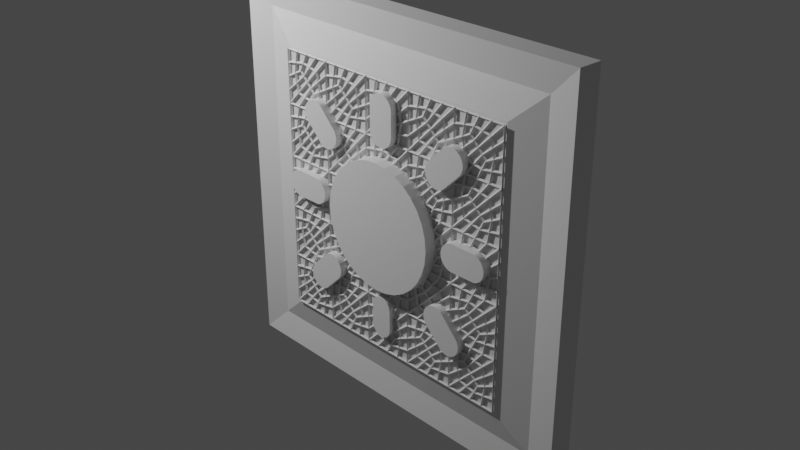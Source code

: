 # Source: solar_panel.blend  (saved by Blender 3.1.7; exported with 4.5.12 LTS)
import bpy
from mathutils import Matrix  # noqa: F401  (used for matrix-valued properties, if any)

bpy.ops.wm.read_factory_settings(use_empty=True)
scene = bpy.context.scene
scene.name = 'Scene'

# ---- collections
col_collection = bpy.data.collections.new('Collection'); scene.collection.children.link(col_collection)

# ---- materials (node trees are filled in below, after node groups)
mat_material = bpy.data.materials.new('Material')
mat_material.alpha_threshold = 0.0
mat_material.use_transparent_shadow = False
mat_material.line_color = (0.0, 0.0, 0.0, 1.0)
mat_material_001 = bpy.data.materials.new('Material.001')
mat_material_001.use_transparent_shadow = False

# ---- material node trees
mat_material.use_nodes = True; mat_material.node_tree.nodes.clear()
_N = mat_material.node_tree.nodes; _L = mat_material.node_tree.links
n0 = _N.new('ShaderNodeOutputMaterial'); n0.name = 'Material Output'; n0.location = (300, 300)
n1 = _N.new('ShaderNodeBsdfPrincipled'); n1.name = 'Principled BSDF'; n1.location = (10, 300)
n1.distribution = 'GGX'
n1.subsurface_method = 'RANDOM_WALK_SKIN'
n1.inputs[2].default_value = 0.4
n1.inputs[3].default_value = 1.45
n1.inputs[27].default_value = (0.0, 0.0, 0.0, 1.0)
n1.inputs[28].default_value = 1.0
_L.new(n1.outputs[0], n0.inputs[0])
n0.is_active_output = True
mat_material_001.use_nodes = True; mat_material_001.node_tree.nodes.clear()
_N = mat_material_001.node_tree.nodes; _L = mat_material_001.node_tree.links
n0 = _N.new('ShaderNodeBsdfPrincipled'); n0.name = 'Principled BSDF'; n0.location = (10, 300)
n0.distribution = 'GGX'
n0.subsurface_method = 'RANDOM_WALK_SKIN'
n0.inputs[3].default_value = 1.45
n0.inputs[27].default_value = (0.0, 0.0, 0.0, 1.0)
n0.inputs[28].default_value = 1.0
n1 = _N.new('ShaderNodeOutputMaterial'); n1.name = 'Material Output'; n1.location = (300, 300)
_L.new(n0.outputs[0], n1.inputs[0])
n1.is_active_output = True

# ---- world
world_world = bpy.data.worlds.new('World'); scene.world = world_world
world_world.use_nodes = True; world_world.node_tree.nodes.clear()
_N = world_world.node_tree.nodes; _L = world_world.node_tree.links
n0 = _N.new('ShaderNodeOutputWorld'); n0.name = 'World Output'; n0.location = (300, 300)
n1 = _N.new('ShaderNodeBackground'); n1.name = 'Background'; n1.location = (10, 300)
n1.inputs[0].default_value = (0.05088, 0.05088, 0.05088, 1.0)
_L.new(n1.outputs[0], n0.inputs[0])
n0.is_active_output = True
world_world.color = (0.05088, 0.05088, 0.05088)
world_world.use_sun_shadow = False
world_world.sun_shadow_jitter_overblur = 0.0

# ---- cameras
cam_camera = bpy.data.cameras.new('Camera')
cam_camera.clip_end = 100.0
cam_camera.ortho_scale = 7.314

# ---- lights
light_light = bpy.data.lights.new('Light', 'POINT')
light_light.transmission_factor = 0.0
light_light.energy = 1000.0
light_light.shadow_soft_size = 0.1
light_light.shadow_maximum_resolution = 0.006
light_light.use_absolute_resolution = True

# ---- meshes
me_cube = bpy.data.meshes.new('Cube')
me_cube.from_pydata([(0.5328, 1.519, 1.519), (0.5328, 1.519, -1.519), (0.5328, -1.519, 1.519), (0.5328, -1.519, -1.519), (-0.5558, 1.519, 1.519), (-0.5558, 1.519, -1.519), (-0.5558, -1.519, 1.519), (-0.5558, -1.519, -1.519), (-0.6941, 0.7387, -1.849), (-0.6941, -0.7387, -1.849), (0.6711, 0.7387, -1.849), (0.6711, 0.7387, 1.849), (-0.6941, -0.7387, 1.849), (0.6711, -0.7387, 1.849), (0.6711, -0.7387, -1.849), (-0.6941, 0.7387, 1.849), (-0.8109, 1.233, -2.165), (-0.8109, -1.233, -2.165), (0.7879, 1.233, -2.165), (0.7879, 1.233, 2.165), (-0.8109, -1.233, 2.165), (0.7879, -1.233, 2.165), (0.7879, -1.233, -2.165), (-0.8109, 1.233, 2.165)], [], [(0, 4, 15, 11), (3, 2, 6, 7), (5, 1, 10, 8), (7, 6, 12, 9), (4, 5, 8, 15), (5, 4, 0, 1), (15, 8, 16, 23), (10, 11, 19, 18), (13, 14, 22, 21), (12, 13, 21, 20), (3, 7, 9, 14), (6, 2, 13, 12), (2, 3, 14, 13), (1, 0, 11, 10), (19, 23, 20, 21), (17, 20, 23, 16), (16, 18, 22, 17), (18, 19, 21, 22), (9, 12, 20, 17), (8, 10, 18, 16), (11, 15, 23, 19), (14, 9, 17, 22)])
_uv = me_cube.uv_layers.new(name='UVMap')
_uv.uv.foreach_set('vector', [0.625, 0.5, 0.625, 0.25, 0.625, 0.25, 0.625, 0.5, 0.375, 0.75, 0.625, 0.75, 0.625, 1.0, 0.375, 1.0, 0.375, 0.25, 0.375, 0.5, 0.375, 0.5, 0.375, 0.25, 0.375, 1.0, 0.625, 1.0, 0.625, 1.0, 0.375, 1.0, 0.625, 0.25, 0.375, 0.25, 0.375, 0.25, 0.625, 0.25, 0.375, 0.25, 0.625, 0.25, 0.625, 0.5, 0.375, 0.5, 0.625, 0.25, 0.375, 0.25, 0.375, 0.25, 0.625, 0.25, 0.375, 0.5, 0.625, 0.5, 0.625, 0.5, 0.375, 0.5, 0.625, 0.75, 0.375, 0.75, 0.375, 0.75, 0.625, 0.75, 0.625, 1.0, 0.625, 0.75, 0.625, 0.75, 0.625, 1.0, 0.375, 0.75, 0.375, 1.0, 0.375, 1.0, 0.375, 0.75, 0.625, 1.0, 0.625, 0.75, 0.625, 0.75, 0.625, 1.0, 0.625, 0.75, 0.375, 0.75, 0.375, 0.75, 0.625, 0.75, 0.375, 0.5, 0.625, 0.5, 0.625, 0.5, 0.375, 0.5, 0.625, 0.5, 0.875, 0.5, 0.875, 0.75, 0.625, 0.75, 0.375, 0.0, 0.625, 0.0, 0.625, 0.25, 0.375, 0.25, 0.125, 0.5, 0.375, 0.5, 0.375, 0.75, 0.125, 0.75, 0.375, 0.5, 0.625, 0.5, 0.625, 0.75, 0.375, 0.75, 0.375, 1.0, 0.625, 1.0, 0.625, 1.0, 0.375, 1.0, 0.375, 0.25, 0.375, 0.5, 0.375, 0.5, 0.375, 0.25, 0.625, 0.5, 0.625, 0.25, 0.625, 0.25, 0.625, 0.5, 0.375, 0.75, 0.375, 1.0, 0.375, 1.0, 0.375, 0.75])
me_cube.materials.append(mat_material)
me_cube.materials.append(mat_material_001)
me_cube.use_remesh_preserve_volume = False
me_cube.use_remesh_preserve_attributes = False
me_cube.use_mirror_vertex_groups = False
me_cube.update()
me_circle = bpy.data.meshes.new('Circle')
me_circle.from_pydata([(0.0, 1.0, 0.0), (-0.1951, 0.9808, 0.0), (-0.3827, 0.9239, 0.0), (-0.5556, 0.8315, 0.0), (-0.7071, 0.7071, 0.0), (-0.8315, 0.5556, 0.0), (-0.9239, 0.3827, 0.0), (-0.9808, 0.1951, 0.0), (-1.0, -4.371e-08, 0.0), (-0.9808, -0.1951, 0.0), (-0.9239, -0.3827, 0.0), (-0.8315, -0.5556, 0.0), (-0.7071, -0.7071, 0.0), (-0.5556, -0.8315, 0.0), (-0.3827, -0.9239, 0.0), (-0.1951, -0.9808, 0.0), (8.742e-08, -1.0, 0.0), (0.1951, -0.9808, 0.0), (0.3827, -0.9239, 0.0), (0.5556, -0.8315, 0.0), (0.7071, -0.7071, 0.0), (0.8315, -0.5556, 0.0), (0.9239, -0.3827, 0.0), (0.9808, -0.1951, 0.0), (1.0, 1.192e-08, 0.0), (0.9808, 0.1951, 0.0), (0.9239, 0.3827, 0.0), (0.8315, 0.5556, 0.0), (0.7071, 0.7071, 0.0), (0.5556, 0.8315, 0.0), (0.3827, 0.9239, 0.0), (0.1951, 0.9808, 0.0), (-0.1951, 0.9808, 0.2477), (0.0, 1.0, 0.2477), (-0.3827, 0.9239, 0.2477), (-0.5556, 0.8315, 0.2477), (-0.7071, 0.7071, 0.2477), (-0.8315, 0.5556, 0.2477), (-0.9239, 0.3827, 0.2477), (-0.9808, 0.1951, 0.2477), (-1.0, -3.288e-08, 0.2477), (-0.9808, -0.1951, 0.2477), (-0.9239, -0.3827, 0.2477), (-0.8315, -0.5556, 0.2477), (-0.7071, -0.7071, 0.2477), (-0.5556, -0.8315, 0.2477), (-0.3827, -0.9239, 0.2477), (-0.1951, -0.9808, 0.2477), (8.742e-08, -1.0, 0.2477), (0.1951, -0.9808, 0.2477), (0.3827, -0.9239, 0.2477), (0.5556, -0.8315, 0.2477), (0.7071, -0.7071, 0.2477), (0.8315, -0.5556, 0.2477), (0.9239, -0.3827, 0.2477), (0.9808, -0.1951, 0.2477), (1.0, 2.275e-08, 0.2477), (0.9808, 0.1951, 0.2477), (0.9239, 0.3827, 0.2477), (0.8315, 0.5556, 0.2477), (0.7071, 0.7071, 0.2477), (0.5556, 0.8315, 0.2477), (0.3827, 0.9239, 0.2477), (0.1951, 0.9808, 0.2477), (-0.01093, 1.984, 0.01134), (0.03021, 1.988, 0.01134), (-0.05049, 1.972, 0.01134), (-0.08695, 1.952, 0.01134), (-0.1189, 1.926, 0.01134), (-0.1451, 1.894, 0.01134), (-0.1646, 1.858, 0.01134), (-0.1766, 1.818, 0.01134), (-0.1807, 1.417, 0.01134), (-0.1766, 1.376, 0.01134), (-0.1646, 1.336, 0.01134), (-0.1451, 1.3, 0.01134), (-0.1189, 1.268, 0.01134), (-0.08695, 1.242, 0.01134), (-0.05049, 1.222, 0.01134), (-0.01093, 1.21, 0.01134), (0.03021, 1.206, 0.01134), (0.07136, 1.21, 0.01134), (0.1109, 1.222, 0.01134), (0.1474, 1.242, 0.01134), (0.1793, 1.268, 0.01134), (0.2056, 1.3, 0.01134), (0.225, 1.336, 0.01134), (0.237, 1.376, 0.01134), (0.2411, 1.417, 0.01134), (0.237, 1.818, 0.01134), (0.225, 1.858, 0.01134), (0.2056, 1.894, 0.01134), (0.1793, 1.926, 0.01134), (0.1474, 1.952, 0.01134), (0.1109, 1.972, 0.01134), (0.07136, 1.984, 0.01134), (-0.01093, 1.984, 0.2092), (0.03021, 1.988, 0.2092), (-0.05049, 1.972, 0.2092), (-0.08695, 1.952, 0.2092), (-0.1189, 1.926, 0.2092), (-0.1451, 1.894, 0.2092), (-0.1646, 1.858, 0.2092), (-0.1766, 1.818, 0.2092), (-0.1807, 1.417, 0.2092), (-0.1766, 1.376, 0.2092), (-0.1646, 1.336, 0.2092), (-0.1451, 1.3, 0.2092), (-0.1189, 1.268, 0.2092), (-0.08695, 1.242, 0.2092), (-0.05049, 1.222, 0.2092), (-0.01093, 1.21, 0.2092), (0.03021, 1.206, 0.2092), (0.07136, 1.21, 0.2092), (0.1109, 1.222, 0.2092), (0.1474, 1.242, 0.2092), (0.1793, 1.268, 0.2092), (0.2056, 1.3, 0.2092), (0.225, 1.336, 0.2092), (0.237, 1.376, 0.2092), (0.2411, 1.417, 0.2092), (0.237, 1.818, 0.2092), (0.225, 1.858, 0.2092), (0.2056, 1.894, 0.2092), (0.1793, 1.926, 0.2092), (0.1474, 1.952, 0.2092), (0.1109, 1.972, 0.2092), (0.07136, 1.984, 0.2092), (-0.05053, -1.168, 0.0251), (-0.01511, -1.165, 0.0251), (-0.08458, -1.179, 0.0251), (-0.116, -1.196, 0.0251), (-0.1435, -1.218, 0.0251), (-0.1661, -1.246, 0.0251), (-0.1828, -1.277, 0.0251), (-0.1932, -1.311, 0.0251), (-0.1967, -1.656, 0.0251), (-0.1932, -1.692, 0.0251), (-0.1828, -1.726, 0.0251), (-0.1661, -1.757, 0.0251), (-0.1435, -1.785, 0.0251), (-0.116, -1.807, 0.0251), (-0.08458, -1.824, 0.0251), (-0.05053, -1.835, 0.0251), (-0.01511, -1.838, 0.0251), (0.02031, -1.835, 0.0251), (0.05437, -1.824, 0.0251), (0.08576, -1.807, 0.0251), (0.1133, -1.785, 0.0251), (0.1358, -1.757, 0.0251), (0.1526, -1.726, 0.0251), (0.163, -1.692, 0.0251), (0.1664, -1.656, 0.0251), (0.163, -1.311, 0.0251), (0.1526, -1.277, 0.0251), (0.1358, -1.246, 0.0251), (0.1133, -1.218, 0.0251), (0.08576, -1.196, 0.0251), (0.05437, -1.179, 0.0251), (0.02031, -1.168, 0.0251), (-0.05053, -1.168, 0.1954), (-0.01511, -1.165, 0.1954), (-0.08458, -1.179, 0.1954), (-0.116, -1.196, 0.1954), (-0.1435, -1.218, 0.1954), (-0.1661, -1.246, 0.1954), (-0.1828, -1.277, 0.1954), (-0.1932, -1.311, 0.1954), (-0.1967, -1.656, 0.1954), (-0.1932, -1.692, 0.1954), (-0.1828, -1.726, 0.1954), (-0.1661, -1.757, 0.1954), (-0.1435, -1.785, 0.1954), (-0.116, -1.807, 0.1954), (-0.08458, -1.824, 0.1954), (-0.05053, -1.835, 0.1954), (-0.01511, -1.838, 0.1954), (0.02031, -1.835, 0.1954), (0.05437, -1.824, 0.1954), (0.08576, -1.807, 0.1954), (0.1133, -1.785, 0.1954), (0.1358, -1.757, 0.1954), (0.1526, -1.726, 0.1954), (0.163, -1.692, 0.1954), (0.1664, -1.656, 0.1954), (0.163, -1.311, 0.1954), (0.1526, -1.277, 0.1954), (0.1358, -1.246, 0.1954), (0.1133, -1.218, 0.1954), (0.08576, -1.196, 0.1954), (0.05437, -1.179, 0.1954), (0.02031, -1.168, 0.1954), (1.984, 0.08599, 0.01134), (1.988, 0.04485, 0.01134), (1.972, 0.1256, 0.01134), (1.953, 0.162, 0.01134), (1.927, 0.194, 0.01134), (1.895, 0.2202, 0.01134), (1.858, 0.2397, 0.01134), (1.819, 0.2517, 0.01134), (1.417, 0.2557, 0.01134), (1.376, 0.2517, 0.01134), (1.337, 0.2397, 0.01134), (1.3, 0.2202, 0.01134), (1.268, 0.194, 0.01134), (1.242, 0.162, 0.01134), (1.223, 0.1256, 0.01134), (1.211, 0.08599, 0.01134), (1.207, 0.04485, 0.01134), (1.211, 0.003707, 0.01134), (1.223, -0.03585, 0.01134), (1.242, -0.07231, 0.01134), (1.268, -0.1043, 0.01134), (1.3, -0.1305, 0.01134), (1.337, -0.15, 0.01134), (1.376, -0.162, 0.01134), (1.417, -0.166, 0.01134), (1.819, -0.162, 0.01134), (1.858, -0.15, 0.01134), (1.895, -0.1305, 0.01134), (1.927, -0.1043, 0.01134), (1.953, -0.07231, 0.01134), (1.972, -0.03585, 0.01134), (1.984, 0.003707, 0.01134), (1.984, 0.08599, 0.2092), (1.988, 0.04485, 0.2092), (1.972, 0.1256, 0.2092), (1.953, 0.162, 0.2092), (1.927, 0.194, 0.2092), (1.895, 0.2202, 0.2092), (1.858, 0.2397, 0.2092), (1.819, 0.2517, 0.2092), (1.417, 0.2557, 0.2092), (1.376, 0.2517, 0.2092), (1.337, 0.2397, 0.2092), (1.3, 0.2202, 0.2092), (1.268, 0.194, 0.2092), (1.242, 0.162, 0.2092), (1.223, 0.1256, 0.2092), (1.211, 0.08599, 0.2092), (1.207, 0.04485, 0.2092), (1.211, 0.003707, 0.2092), (1.223, -0.03585, 0.2092), (1.242, -0.07231, 0.2092), (1.268, -0.1043, 0.2092), (1.3, -0.1305, 0.2092), (1.337, -0.15, 0.2092), (1.376, -0.162, 0.2092), (1.417, -0.166, 0.2092), (1.819, -0.162, 0.2092), (1.858, -0.15, 0.2092), (1.895, -0.1305, 0.2092), (1.927, -0.1043, 0.2092), (1.953, -0.07231, 0.2092), (1.972, -0.03585, 0.2092), (1.984, 0.003707, 0.2092), (-1.203, 0.1313, 0.01134), (-1.199, 0.09017, 0.01134), (-1.215, 0.1709, 0.01134), (-1.235, 0.2073, 0.01134), (-1.261, 0.2393, 0.01134), (-1.293, 0.2655, 0.01134), (-1.329, 0.285, 0.01134), (-1.369, 0.297, 0.01134), (-1.77, 0.3011, 0.01134), (-1.811, 0.297, 0.01134), (-1.851, 0.285, 0.01134), (-1.887, 0.2655, 0.01134), (-1.919, 0.2393, 0.01134), (-1.945, 0.2073, 0.01134), (-1.965, 0.1709, 0.01134), (-1.977, 0.1313, 0.01134), (-1.981, 0.09017, 0.01134), (-1.977, 0.04903, 0.01134), (-1.965, 0.009468, 0.01134), (-1.945, -0.02699, 0.01134), (-1.919, -0.05895, 0.01134), (-1.887, -0.08517, 0.01134), (-1.851, -0.1047, 0.01134), (-1.811, -0.1167, 0.01134), (-1.77, -0.1207, 0.01134), (-1.369, -0.1167, 0.01134), (-1.329, -0.1047, 0.01134), (-1.293, -0.08517, 0.01134), (-1.261, -0.05895, 0.01134), (-1.235, -0.02699, 0.01134), (-1.215, 0.009468, 0.01134), (-1.203, 0.04903, 0.01134), (-1.203, 0.1313, 0.2092), (-1.199, 0.09017, 0.2092), (-1.215, 0.1709, 0.2092), (-1.235, 0.2073, 0.2092), (-1.261, 0.2393, 0.2092), (-1.293, 0.2655, 0.2092), (-1.329, 0.285, 0.2092), (-1.369, 0.297, 0.2092), (-1.77, 0.3011, 0.2092), (-1.811, 0.297, 0.2092), (-1.851, 0.285, 0.2092), (-1.887, 0.2655, 0.2092), (-1.919, 0.2393, 0.2092), (-1.945, 0.2073, 0.2092), (-1.965, 0.1709, 0.2092), (-1.977, 0.1313, 0.2092), (-1.981, 0.09017, 0.2092), (-1.977, 0.04903, 0.2092), (-1.965, 0.009468, 0.2092), (-1.945, -0.02699, 0.2092), (-1.919, -0.05895, 0.2092), (-1.887, -0.08517, 0.2092), (-1.851, -0.1047, 0.2092), (-1.811, -0.1167, 0.2092), (-1.77, -0.1207, 0.2092), (-1.369, -0.1167, 0.2092), (-1.329, -0.1047, 0.2092), (-1.293, -0.08517, 0.2092), (-1.261, -0.05895, 0.2092), (-1.235, -0.02699, 0.2092), (-1.215, 0.009468, 0.2092), (-1.203, 0.04903, 0.2092), (-0.9433, 0.9406, 0.01134), (-0.9695, 0.9086, 0.01134), (-0.9238, 0.977, 0.01134), (-0.9118, 1.017, 0.01134), (-0.9078, 1.058, 0.01134), (-0.9118, 1.099, 0.01134), (-0.9238, 1.138, 0.01134), (-0.9433, 1.175, 0.01134), (-1.224, 1.461, 0.01134), (-1.256, 1.488, 0.01134), (-1.293, 1.507, 0.01134), (-1.332, 1.519, 0.01134), (-1.373, 1.523, 0.01134), (-1.414, 1.519, 0.01134), (-1.454, 1.507, 0.01134), (-1.49, 1.488, 0.01134), (-1.522, 1.461, 0.01134), (-1.549, 1.429, 0.01134), (-1.568, 1.393, 0.01134), (-1.58, 1.353, 0.01134), (-1.584, 1.312, 0.01134), (-1.58, 1.271, 0.01134), (-1.568, 1.232, 0.01134), (-1.549, 1.195, 0.01134), (-1.522, 1.163, 0.01134), (-1.236, 0.8824, 0.01134), (-1.199, 0.8629, 0.01134), (-1.16, 0.8509, 0.01134), (-1.119, 0.8469, 0.01134), (-1.078, 0.8509, 0.01134), (-1.038, 0.8629, 0.01134), (-1.001, 0.8824, 0.01134), (-0.9433, 0.9406, 0.2092), (-0.9695, 0.9086, 0.2092), (-0.9238, 0.977, 0.2092), (-0.9118, 1.017, 0.2092), (-0.9078, 1.058, 0.2092), (-0.9118, 1.099, 0.2092), (-0.9238, 1.138, 0.2092), (-0.9433, 1.175, 0.2092), (-1.224, 1.461, 0.2092), (-1.256, 1.488, 0.2092), (-1.293, 1.507, 0.2092), (-1.332, 1.519, 0.2092), (-1.373, 1.523, 0.2092), (-1.414, 1.519, 0.2092), (-1.454, 1.507, 0.2092), (-1.49, 1.488, 0.2092), (-1.522, 1.461, 0.2092), (-1.549, 1.429, 0.2092), (-1.568, 1.393, 0.2092), (-1.58, 1.353, 0.2092), (-1.584, 1.312, 0.2092), (-1.58, 1.271, 0.2092), (-1.568, 1.232, 0.2092), (-1.549, 1.195, 0.2092), (-1.522, 1.163, 0.2092), (-1.236, 0.8824, 0.2092), (-1.199, 0.8629, 0.2092), (-1.16, 0.8509, 0.2092), (-1.119, 0.8469, 0.2092), (-1.078, 0.8509, 0.2092), (-1.038, 0.8629, 0.2092), (-1.001, 0.8824, 0.2092), (1.534, -1.416, 0.01134), (1.508, -1.448, 0.01134), (1.554, -1.38, 0.01134), (1.566, -1.34, 0.01134), (1.57, -1.299, 0.01134), (1.566, -1.258, 0.01134), (1.554, -1.218, 0.01134), (1.534, -1.182, 0.01134), (1.253, -0.8953, 0.01134), (1.222, -0.869, 0.01134), (1.185, -0.8496, 0.01134), (1.145, -0.8376, 0.01134), (1.104, -0.8335, 0.01134), (1.063, -0.8376, 0.01134), (1.024, -0.8496, 0.01134), (0.9872, -0.869, 0.01134), (0.9552, -0.8953, 0.01134), (0.929, -0.9272, 0.01134), (0.9095, -0.9637, 0.01134), (0.8975, -1.003, 0.01134), (0.8935, -1.044, 0.01134), (0.8975, -1.086, 0.01134), (0.9095, -1.125, 0.01134), (0.929, -1.162, 0.01134), (0.9552, -1.194, 0.01134), (1.242, -1.474, 0.01134), (1.278, -1.494, 0.01134), (1.318, -1.506, 0.01134), (1.359, -1.51, 0.01134), (1.4, -1.506, 0.01134), (1.44, -1.494, 0.01134), (1.476, -1.474, 0.01134), (1.534, -1.416, 0.2092), (1.508, -1.448, 0.2092), (1.554, -1.38, 0.2092), (1.566, -1.34, 0.2092), (1.57, -1.299, 0.2092), (1.566, -1.258, 0.2092), (1.554, -1.218, 0.2092), (1.534, -1.182, 0.2092), (1.253, -0.8953, 0.2092), (1.222, -0.869, 0.2092), (1.185, -0.8496, 0.2092), (1.145, -0.8376, 0.2092), (1.104, -0.8335, 0.2092), (1.063, -0.8376, 0.2092), (1.024, -0.8496, 0.2092), (0.9872, -0.869, 0.2092), (0.9552, -0.8953, 0.2092), (0.929, -0.9272, 0.2092), (0.9095, -0.9637, 0.2092), (0.8975, -1.003, 0.2092), (0.8935, -1.044, 0.2092), (0.8975, -1.086, 0.2092), (0.9095, -1.125, 0.2092), (0.929, -1.162, 0.2092), (0.9552, -1.194, 0.2092), (1.242, -1.474, 0.2092), (1.278, -1.494, 0.2092), (1.318, -1.506, 0.2092), (1.359, -1.51, 0.2092), (1.4, -1.506, 0.2092), (1.44, -1.494, 0.2092), (1.476, -1.474, 0.2092), (-1.461, -1.5, 0.01134), (-1.493, -1.474, 0.01134), (-1.424, -1.519, 0.01134), (-1.385, -1.531, 0.01134), (-1.344, -1.536, 0.01134), (-1.303, -1.531, 0.01134), (-1.263, -1.519, 0.01134), (-1.227, -1.5, 0.01134), (-0.9401, -1.219, 0.01134), (-0.9139, -1.187, 0.01134), (-0.8944, -1.151, 0.01134), (-0.8824, -1.111, 0.01134), (-0.8784, -1.07, 0.01134), (-0.8824, -1.029, 0.01134), (-0.8944, -0.9894, 0.01134), (-0.9139, -0.9529, 0.01134), (-0.9401, -0.921, 0.01134), (-0.9721, -0.8947, 0.01134), (-1.009, -0.8752, 0.01134), (-1.048, -0.8632, 0.01134), (-1.089, -0.8592, 0.01134), (-1.13, -0.8632, 0.01134), (-1.17, -0.8752, 0.01134), (-1.206, -0.8947, 0.01134), (-1.238, -0.921, 0.01134), (-1.519, -1.207, 0.01134), (-1.539, -1.244, 0.01134), (-1.551, -1.283, 0.01134), (-1.555, -1.325, 0.01134), (-1.551, -1.366, 0.01134), (-1.539, -1.405, 0.01134), (-1.519, -1.442, 0.01134), (-1.461, -1.5, 0.2092), (-1.493, -1.474, 0.2092), (-1.424, -1.519, 0.2092), (-1.385, -1.531, 0.2092), (-1.344, -1.536, 0.2092), (-1.303, -1.531, 0.2092), (-1.263, -1.519, 0.2092), (-1.227, -1.5, 0.2092), (-0.9401, -1.219, 0.2092), (-0.9139, -1.187, 0.2092), (-0.8944, -1.151, 0.2092), (-0.8824, -1.111, 0.2092), (-0.8784, -1.07, 0.2092), (-0.8824, -1.029, 0.2092), (-0.8944, -0.9894, 0.2092), (-0.9139, -0.9529, 0.2092), (-0.9401, -0.921, 0.2092), (-0.9721, -0.8947, 0.2092), (-1.009, -0.8752, 0.2092), (-1.048, -0.8632, 0.2092), (-1.089, -0.8592, 0.2092), (-1.13, -0.8632, 0.2092), (-1.17, -0.8752, 0.2092), (-1.206, -0.8947, 0.2092), (-1.238, -0.921, 0.2092), (-1.519, -1.207, 0.2092), (-1.539, -1.244, 0.2092), (-1.551, -1.283, 0.2092), (-1.555, -1.325, 0.2092), (-1.551, -1.366, 0.2092), (-1.539, -1.405, 0.2092), (-1.519, -1.442, 0.2092), (0.9864, 0.9776, 0.01134), (0.9544, 1.004, 0.01134), (1.023, 0.9581, 0.01134), (1.062, 0.9461, 0.01134), (1.104, 0.942, 0.01134), (1.145, 0.9461, 0.01134), (1.184, 0.9581, 0.01134), (1.221, 0.9776, 0.01134), (1.507, 1.258, 0.01134), (1.533, 1.29, 0.01134), (1.553, 1.327, 0.01134), (1.565, 1.366, 0.01134), (1.569, 1.407, 0.01134), (1.565, 1.449, 0.01134), (1.553, 1.488, 0.01134), (1.533, 1.525, 0.01134), (1.507, 1.557, 0.01134), (1.475, 1.583, 0.01134), (1.439, 1.602, 0.01134), (1.399, 1.614, 0.01134), (1.358, 1.618, 0.01134), (1.317, 1.614, 0.01134), (1.277, 1.602, 0.01134), (1.241, 1.583, 0.01134), (1.209, 1.557, 0.01134), (0.9282, 1.27, 0.01134), (0.9087, 1.234, 0.01134), (0.8967, 1.194, 0.01134), (0.8927, 1.153, 0.01134), (0.8967, 1.112, 0.01134), (0.9087, 1.072, 0.01134), (0.9282, 1.036, 0.01134), (0.9864, 0.9776, 0.2092), (0.9544, 1.004, 0.2092), (1.023, 0.9581, 0.2092), (1.062, 0.9461, 0.2092), (1.104, 0.942, 0.2092), (1.145, 0.9461, 0.2092), (1.184, 0.9581, 0.2092), (1.221, 0.9776, 0.2092), (1.507, 1.258, 0.2092), (1.533, 1.29, 0.2092), (1.553, 1.327, 0.2092), (1.565, 1.366, 0.2092), (1.569, 1.407, 0.2092), (1.565, 1.449, 0.2092), (1.553, 1.488, 0.2092), (1.533, 1.525, 0.2092), (1.507, 1.557, 0.2092), (1.475, 1.583, 0.2092), (1.439, 1.602, 0.2092), (1.399, 1.614, 0.2092), (1.358, 1.618, 0.2092), (1.317, 1.614, 0.2092), (1.277, 1.602, 0.2092), (1.241, 1.583, 0.2092), (1.209, 1.557, 0.2092), (0.9282, 1.27, 0.2092), (0.9087, 1.234, 0.2092), (0.8967, 1.194, 0.2092), (0.8927, 1.153, 0.2092), (0.8967, 1.112, 0.2092), (0.9087, 1.072, 0.2092), (0.9282, 1.036, 0.2092)], [], [(1, 0, 31, 30, 29, 28, 27, 26, 25, 24, 23, 22, 21, 20, 19, 18, 17, 16, 15, 14, 13, 12, 11, 10, 9, 8, 7, 6, 5, 4, 3, 2), (32, 34, 35, 36, 37, 38, 39, 40, 41, 42, 43, 44, 45, 46, 47, 48, 49, 50, 51, 52, 53, 54, 55, 56, 57, 58, 59, 60, 61, 62, 63, 33), (9, 10, 42, 41), (23, 24, 56, 55), (10, 11, 43, 42), (24, 25, 57, 56), (11, 12, 44, 43), (25, 26, 58, 57), (12, 13, 45, 44), (26, 27, 59, 58), (13, 14, 46, 45), (0, 1, 32, 33), (27, 28, 60, 59), (14, 15, 47, 46), (1, 2, 34, 32), (28, 29, 61, 60), (15, 16, 48, 47), (2, 3, 35, 34), (29, 30, 62, 61), (16, 17, 49, 48), (3, 4, 36, 35), (30, 31, 63, 62), (17, 18, 50, 49), (4, 5, 37, 36), (31, 0, 33, 63), (18, 19, 51, 50), (5, 6, 38, 37), (19, 20, 52, 51), (6, 7, 39, 38), (20, 21, 53, 52), (7, 8, 40, 39), (21, 22, 54, 53), (8, 9, 41, 40), (22, 23, 55, 54), (64, 65, 95, 94, 93, 92, 91, 90, 89, 88, 87, 86, 85, 84, 83, 82, 81, 80, 79, 78, 77, 76, 75, 74, 73, 72, 71, 70, 69, 68, 67, 66), (96, 98, 99, 100, 101, 102, 103, 104, 105, 106, 107, 108, 109, 110, 111, 112, 113, 114, 115, 116, 117, 118, 119, 120, 121, 122, 123, 124, 125, 126, 127, 97), (75, 76, 108, 107), (89, 90, 122, 121), (76, 77, 109, 108), (90, 91, 123, 122), (77, 78, 110, 109), (65, 64, 96, 97), (91, 92, 124, 123), (78, 79, 111, 110), (64, 66, 98, 96), (92, 93, 125, 124), (79, 80, 112, 111), (66, 67, 99, 98), (93, 94, 126, 125), (80, 81, 113, 112), (67, 68, 100, 99), (94, 95, 127, 126), (81, 82, 114, 113), (68, 69, 101, 100), (95, 65, 97, 127), (82, 83, 115, 114), (69, 70, 102, 101), (83, 84, 116, 115), (70, 71, 103, 102), (84, 85, 117, 116), (71, 72, 104, 103), (85, 86, 118, 117), (72, 73, 105, 104), (86, 87, 119, 118), (73, 74, 106, 105), (87, 88, 120, 119), (74, 75, 107, 106), (88, 89, 121, 120), (128, 129, 159, 158, 157, 156, 155, 154, 153, 152, 151, 150, 149, 148, 147, 146, 145, 144, 143, 142, 141, 140, 139, 138, 137, 136, 135, 134, 133, 132, 131, 130), (160, 162, 163, 164, 165, 166, 167, 168, 169, 170, 171, 172, 173, 174, 175, 176, 177, 178, 179, 180, 181, 182, 183, 184, 185, 186, 187, 188, 189, 190, 191, 161), (139, 140, 172, 171), (153, 154, 186, 185), (140, 141, 173, 172), (154, 155, 187, 186), (141, 142, 174, 173), (129, 128, 160, 161), (155, 156, 188, 187), (142, 143, 175, 174), (128, 130, 162, 160), (156, 157, 189, 188), (143, 144, 176, 175), (130, 131, 163, 162), (157, 158, 190, 189), (144, 145, 177, 176), (131, 132, 164, 163), (158, 159, 191, 190), (145, 146, 178, 177), (132, 133, 165, 164), (159, 129, 161, 191), (146, 147, 179, 178), (133, 134, 166, 165), (147, 148, 180, 179), (134, 135, 167, 166), (148, 149, 181, 180), (135, 136, 168, 167), (149, 150, 182, 181), (136, 137, 169, 168), (150, 151, 183, 182), (137, 138, 170, 169), (151, 152, 184, 183), (138, 139, 171, 170), (152, 153, 185, 184), (192, 193, 223, 222, 221, 220, 219, 218, 217, 216, 215, 214, 213, 212, 211, 210, 209, 208, 207, 206, 205, 204, 203, 202, 201, 200, 199, 198, 197, 196, 195, 194), (224, 226, 227, 228, 229, 230, 231, 232, 233, 234, 235, 236, 237, 238, 239, 240, 241, 242, 243, 244, 245, 246, 247, 248, 249, 250, 251, 252, 253, 254, 255, 225), (203, 204, 236, 235), (217, 218, 250, 249), (204, 205, 237, 236), (218, 219, 251, 250), (205, 206, 238, 237), (193, 192, 224, 225), (219, 220, 252, 251), (206, 207, 239, 238), (192, 194, 226, 224), (220, 221, 253, 252), (207, 208, 240, 239), (194, 195, 227, 226), (221, 222, 254, 253), (208, 209, 241, 240), (195, 196, 228, 227), (222, 223, 255, 254), (209, 210, 242, 241), (196, 197, 229, 228), (223, 193, 225, 255), (210, 211, 243, 242), (197, 198, 230, 229), (211, 212, 244, 243), (198, 199, 231, 230), (212, 213, 245, 244), (199, 200, 232, 231), (213, 214, 246, 245), (200, 201, 233, 232), (214, 215, 247, 246), (201, 202, 234, 233), (215, 216, 248, 247), (202, 203, 235, 234), (216, 217, 249, 248), (256, 257, 287, 286, 285, 284, 283, 282, 281, 280, 279, 278, 277, 276, 275, 274, 273, 272, 271, 270, 269, 268, 267, 266, 265, 264, 263, 262, 261, 260, 259, 258), (288, 290, 291, 292, 293, 294, 295, 296, 297, 298, 299, 300, 301, 302, 303, 304, 305, 306, 307, 308, 309, 310, 311, 312, 313, 314, 315, 316, 317, 318, 319, 289), (267, 268, 300, 299), (281, 282, 314, 313), (268, 269, 301, 300), (282, 283, 315, 314), (269, 270, 302, 301), (257, 256, 288, 289), (283, 284, 316, 315), (270, 271, 303, 302), (256, 258, 290, 288), (284, 285, 317, 316), (271, 272, 304, 303), (258, 259, 291, 290), (285, 286, 318, 317), (272, 273, 305, 304), (259, 260, 292, 291), (286, 287, 319, 318), (273, 274, 306, 305), (260, 261, 293, 292), (287, 257, 289, 319), (274, 275, 307, 306), (261, 262, 294, 293), (275, 276, 308, 307), (262, 263, 295, 294), (276, 277, 309, 308), (263, 264, 296, 295), (277, 278, 310, 309), (264, 265, 297, 296), (278, 279, 311, 310), (265, 266, 298, 297), (279, 280, 312, 311), (266, 267, 299, 298), (280, 281, 313, 312), (320, 321, 351, 350, 349, 348, 347, 346, 345, 344, 343, 342, 341, 340, 339, 338, 337, 336, 335, 334, 333, 332, 331, 330, 329, 328, 327, 326, 325, 324, 323, 322), (352, 354, 355, 356, 357, 358, 359, 360, 361, 362, 363, 364, 365, 366, 367, 368, 369, 370, 371, 372, 373, 374, 375, 376, 377, 378, 379, 380, 381, 382, 383, 353), (331, 332, 364, 363), (345, 346, 378, 377), (332, 333, 365, 364), (346, 347, 379, 378), (333, 334, 366, 365), (321, 320, 352, 353), (347, 348, 380, 379), (334, 335, 367, 366), (320, 322, 354, 352), (348, 349, 381, 380), (335, 336, 368, 367), (322, 323, 355, 354), (349, 350, 382, 381), (336, 337, 369, 368), (323, 324, 356, 355), (350, 351, 383, 382), (337, 338, 370, 369), (324, 325, 357, 356), (351, 321, 353, 383), (338, 339, 371, 370), (325, 326, 358, 357), (339, 340, 372, 371), (326, 327, 359, 358), (340, 341, 373, 372), (327, 328, 360, 359), (341, 342, 374, 373), (328, 329, 361, 360), (342, 343, 375, 374), (329, 330, 362, 361), (343, 344, 376, 375), (330, 331, 363, 362), (344, 345, 377, 376), (384, 385, 415, 414, 413, 412, 411, 410, 409, 408, 407, 406, 405, 404, 403, 402, 401, 400, 399, 398, 397, 396, 395, 394, 393, 392, 391, 390, 389, 388, 387, 386), (416, 418, 419, 420, 421, 422, 423, 424, 425, 426, 427, 428, 429, 430, 431, 432, 433, 434, 435, 436, 437, 438, 439, 440, 441, 442, 443, 444, 445, 446, 447, 417), (395, 396, 428, 427), (409, 410, 442, 441), (396, 397, 429, 428), (410, 411, 443, 442), (397, 398, 430, 429), (385, 384, 416, 417), (411, 412, 444, 443), (398, 399, 431, 430), (384, 386, 418, 416), (412, 413, 445, 444), (399, 400, 432, 431), (386, 387, 419, 418), (413, 414, 446, 445), (400, 401, 433, 432), (387, 388, 420, 419), (414, 415, 447, 446), (401, 402, 434, 433), (388, 389, 421, 420), (415, 385, 417, 447), (402, 403, 435, 434), (389, 390, 422, 421), (403, 404, 436, 435), (390, 391, 423, 422), (404, 405, 437, 436), (391, 392, 424, 423), (405, 406, 438, 437), (392, 393, 425, 424), (406, 407, 439, 438), (393, 394, 426, 425), (407, 408, 440, 439), (394, 395, 427, 426), (408, 409, 441, 440), (448, 449, 479, 478, 477, 476, 475, 474, 473, 472, 471, 470, 469, 468, 467, 466, 465, 464, 463, 462, 461, 460, 459, 458, 457, 456, 455, 454, 453, 452, 451, 450), (480, 482, 483, 484, 485, 486, 487, 488, 489, 490, 491, 492, 493, 494, 495, 496, 497, 498, 499, 500, 501, 502, 503, 504, 505, 506, 507, 508, 509, 510, 511, 481), (459, 460, 492, 491), (473, 474, 506, 505), (460, 461, 493, 492), (474, 475, 507, 506), (461, 462, 494, 493), (449, 448, 480, 481), (475, 476, 508, 507), (462, 463, 495, 494), (448, 450, 482, 480), (476, 477, 509, 508), (463, 464, 496, 495), (450, 451, 483, 482), (477, 478, 510, 509), (464, 465, 497, 496), (451, 452, 484, 483), (478, 479, 511, 510), (465, 466, 498, 497), (452, 453, 485, 484), (479, 449, 481, 511), (466, 467, 499, 498), (453, 454, 486, 485), (467, 468, 500, 499), (454, 455, 487, 486), (468, 469, 501, 500), (455, 456, 488, 487), (469, 470, 502, 501), (456, 457, 489, 488), (470, 471, 503, 502), (457, 458, 490, 489), (471, 472, 504, 503), (458, 459, 491, 490), (472, 473, 505, 504), (512, 513, 543, 542, 541, 540, 539, 538, 537, 536, 535, 534, 533, 532, 531, 530, 529, 528, 527, 526, 525, 524, 523, 522, 521, 520, 519, 518, 517, 516, 515, 514), (544, 546, 547, 548, 549, 550, 551, 552, 553, 554, 555, 556, 557, 558, 559, 560, 561, 562, 563, 564, 565, 566, 567, 568, 569, 570, 571, 572, 573, 574, 575, 545), (523, 524, 556, 555), (537, 538, 570, 569), (524, 525, 557, 556), (538, 539, 571, 570), (525, 526, 558, 557), (513, 512, 544, 545), (539, 540, 572, 571), (526, 527, 559, 558), (512, 514, 546, 544), (540, 541, 573, 572), (527, 528, 560, 559), (514, 515, 547, 546), (541, 542, 574, 573), (528, 529, 561, 560), (515, 516, 548, 547), (542, 543, 575, 574), (529, 530, 562, 561), (516, 517, 549, 548), (543, 513, 545, 575), (530, 531, 563, 562), (517, 518, 550, 549), (531, 532, 564, 563), (518, 519, 551, 550), (532, 533, 565, 564), (519, 520, 552, 551), (533, 534, 566, 565), (520, 521, 553, 552), (534, 535, 567, 566), (521, 522, 554, 553), (535, 536, 568, 567), (522, 523, 555, 554), (536, 537, 569, 568)])
_uv = me_circle.uv_layers.new(name='UVMap')
_uv.uv.foreach_set('vector', [0.0, 0.0, 0.0, 0.0, 0.0, 0.0, 0.0, 0.0, 0.0, 0.0, 0.0, 0.0, 0.0, 0.0, 0.0, 0.0, 0.0, 0.0, 0.0, 0.0, 0.0, 0.0, 0.0, 0.0, 0.0, 0.0, 0.0, 0.0, 0.0, 0.0, 0.0, 0.0, 0.0, 0.0, 0.0, 0.0, 0.0, 0.0, 0.0, 0.0, 0.0, 0.0, 0.0, 0.0, 0.0, 0.0, 0.0, 0.0, 0.0, 0.0, 0.0, 0.0, 0.0, 0.0, 0.0, 0.0, 0.0, 0.0, 0.0, 0.0, 0.0, 0.0, 0.0, 0.0, 0.0, 0.0, 0.0, 0.0, 0.0, 0.0, 0.0, 0.0, 0.0, 0.0, 0.0, 0.0, 0.0, 0.0, 0.0, 0.0, 0.0, 0.0, 0.0, 0.0, 0.0, 0.0, 0.0, 0.0, 0.0, 0.0, 0.0, 0.0, 0.0, 0.0, 0.0, 0.0, 0.0, 0.0, 0.0, 0.0, 0.0, 0.0, 0.0, 0.0, 0.0, 0.0, 0.0, 0.0, 0.0, 0.0, 0.0, 0.0, 0.0, 0.0, 0.0, 0.0, 0.0, 0.0, 0.0, 0.0, 0.0, 0.0, 0.0, 0.0, 0.0, 0.0, 0.0, 0.0, 0.0, 0.0, 0.0, 0.0, 0.0, 0.0, 0.0, 0.0, 0.0, 0.0, 0.0, 0.0, 0.0, 0.0, 0.0, 0.0, 0.0, 0.0, 0.0, 0.0, 0.0, 0.0, 0.0, 0.0, 0.0, 0.0, 0.0, 0.0, 0.0, 0.0, 0.0, 0.0, 0.0, 0.0, 0.0, 0.0, 0.0, 0.0, 0.0, 0.0, 0.0, 0.0, 0.0, 0.0, 0.0, 0.0, 0.0, 0.0, 0.0, 0.0, 0.0, 0.0, 0.0, 0.0, 0.0, 0.0, 0.0, 0.0, 0.0, 0.0, 0.0, 0.0, 0.0, 0.0, 0.0, 0.0, 0.0, 0.0, 0.0, 0.0, 0.0, 0.0, 0.0, 0.0, 0.0, 0.0, 0.0, 0.0, 0.0, 0.0, 0.0, 0.0, 0.0, 0.0, 0.0, 0.0, 0.0, 0.0, 0.0, 0.0, 0.0, 0.0, 0.0, 0.0, 0.0, 0.0, 0.0, 0.0, 0.0, 0.0, 0.0, 0.0, 0.0, 0.0, 0.0, 0.0, 0.0, 0.0, 0.0, 0.0, 0.0, 0.0, 0.0, 0.0, 0.0, 0.0, 0.0, 0.0, 0.0, 0.0, 0.0, 0.0, 0.0, 0.0, 0.0, 0.0, 0.0, 0.0, 0.0, 0.0, 0.0, 0.0, 0.0, 0.0, 0.0, 0.0, 0.0, 0.0, 0.0, 0.0, 0.0, 0.0, 0.0, 0.0, 0.0, 0.0, 0.0, 0.0, 0.0, 0.0, 0.0, 0.0, 0.0, 0.0, 0.0, 0.0, 0.0, 0.0, 0.0, 0.0, 0.0, 0.0, 0.0, 0.0, 0.0, 0.0, 0.0, 0.0, 0.0, 0.0, 0.0, 0.0, 0.0, 0.0, 0.0, 0.0, 0.0, 0.0, 0.0, 0.0, 0.0, 0.0, 0.0, 0.0, 0.0, 0.0, 0.0, 0.0, 0.0, 0.0, 0.0, 0.0, 0.0, 0.0, 0.0, 0.0, 0.0, 0.0, 0.0, 0.0, 0.0, 0.0, 0.0, 0.0, 0.0, 0.0, 0.0, 0.0, 0.0, 0.0, 0.0, 0.0, 0.0, 0.0, 0.0, 0.0, 0.0, 0.0, 0.0, 0.0, 0.0, 0.0, 0.0, 0.0, 0.0, 0.0, 0.0, 0.0, 0.0, 0.0, 0.0, 0.0, 0.0, 0.0, 0.0, 0.0, 0.0, 0.0, 0.0, 0.0, 0.0, 0.0, 0.0, 0.0, 0.0, 0.0, 0.0, 0.0, 0.0, 0.0, 0.0, 0.0, 0.0, 0.0, 0.0, 0.0, 0.0, 0.0, 0.0, 0.0, 0.0, 0.0, 0.0, 0.0, 0.0, 0.0, 0.0, 0.0, 0.0, 0.0, 0.0, 0.0, 0.0, 0.0, 0.0, 0.0, 0.0, 0.0, 0.0, 0.0, 0.0, 0.0, 0.0, 0.0, 0.0, 0.0, 0.0, 0.0, 0.0, 0.0, 0.0, 0.0, 0.0, 0.0, 0.0, 0.0, 0.0, 0.0, 0.0, 0.0, 0.0, 0.0, 0.0, 0.0, 0.0, 0.0, 0.0, 0.0, 0.0, 0.0, 0.0, 0.0, 0.0, 0.0, 0.0, 0.0, 0.0, 0.0, 0.0, 0.0, 0.0, 0.0, 0.0, 0.0, 0.0, 0.0, 0.0, 0.0, 0.0, 0.0, 0.0, 0.0, 0.0, 0.0, 0.0, 0.0, 0.0, 0.0, 0.0, 0.0, 0.0, 0.0, 0.0, 0.0, 0.0, 0.0, 0.0, 0.0, 0.0, 0.0, 0.0, 0.0, 0.0, 0.0, 0.0, 0.0, 0.0, 0.0, 0.0, 0.0, 0.0, 0.0, 0.0, 0.0, 0.0, 0.0, 0.0, 0.0, 0.0, 0.0, 0.0, 0.0, 0.0, 0.0, 0.0, 0.0, 0.0, 0.0, 0.0, 0.0, 0.0, 0.0, 0.0, 0.0, 0.0, 0.0, 0.0, 0.0, 0.0, 0.0, 0.0, 0.0, 0.0, 0.0, 0.0, 0.0, 0.0, 0.0, 0.0, 0.0, 0.0, 0.0, 0.0, 0.0, 0.0, 0.0, 0.0, 0.0, 0.0, 0.0, 0.0, 0.0, 0.0, 0.0, 0.0, 0.0, 0.0, 0.0, 0.0, 0.0, 0.0, 0.0, 0.0, 0.0, 0.0, 0.0, 0.0, 0.0, 0.0, 0.0, 0.0, 0.0, 0.0, 0.0, 0.0, 0.0, 0.0, 0.0, 0.0, 0.0, 0.0, 0.0, 0.0, 0.0, 0.0, 0.0, 0.0, 0.0, 0.0, 0.0, 0.0, 0.0, 0.0, 0.0, 0.0, 0.0, 0.0, 0.0, 0.0, 0.0, 0.0, 0.0, 0.0, 0.0, 0.0, 0.0, 0.0, 0.0, 0.0, 0.0, 0.0, 0.0, 0.0, 0.0, 0.0, 0.0, 0.0, 0.0, 0.0, 0.0, 0.0, 0.0, 0.0, 0.0, 0.0, 0.0, 0.0, 0.0, 0.0, 0.0, 0.0, 0.0, 0.0, 0.0, 0.0, 0.0, 0.0, 0.0, 0.0, 0.0, 0.0, 0.0, 0.0, 0.0, 0.0, 0.0, 0.0, 0.0, 0.0, 0.0, 0.0, 0.0, 0.0, 0.0, 0.0, 0.0, 0.0, 0.0, 0.0, 0.0, 0.0, 0.0, 0.0, 0.0, 0.0, 0.0, 0.0, 0.0, 0.0, 0.0, 0.0, 0.0, 0.0, 0.0, 0.0, 0.0, 0.0, 0.0, 0.0, 0.0, 0.0, 0.0, 0.0, 0.0, 0.0, 0.0, 0.0, 0.0, 0.0, 0.0, 0.0, 0.0, 0.0, 0.0, 0.0, 0.0, 0.0, 0.0, 0.0, 0.0, 0.0, 0.0, 0.0, 0.0, 0.0, 0.0, 0.0, 0.0, 0.0, 0.0, 0.0, 0.0, 0.0, 0.0, 0.0, 0.0, 0.0, 0.0, 0.0, 0.0, 0.0, 0.0, 0.0, 0.0, 0.0, 0.0, 0.0, 0.0, 0.0, 0.0, 0.0, 0.0, 0.0, 0.0, 0.0, 0.0, 0.0, 0.0, 0.0, 0.0, 0.0, 0.0, 0.0, 0.0, 0.0, 0.0, 0.0, 0.0, 0.0, 0.0, 0.0, 0.0, 0.0, 0.0, 0.0, 0.0, 0.0, 0.0, 0.0, 0.0, 0.0, 0.0, 0.0, 0.0, 0.0, 0.0, 0.0, 0.0, 0.0, 0.0, 0.0, 0.0, 0.0, 0.0, 0.0, 0.0, 0.0, 0.0, 0.0, 0.0, 0.0, 0.0, 0.0, 0.0, 0.0, 0.0, 0.0, 0.0, 0.0, 0.0, 0.0, 0.0, 0.0, 0.0, 0.0, 0.0, 0.0, 0.0, 0.0, 0.0, 0.0, 0.0, 0.0, 0.0, 0.0, 0.0, 0.0, 0.0, 0.0, 0.0, 0.0, 0.0, 0.0, 0.0, 0.0, 0.0, 0.0, 0.0, 0.0, 0.0, 0.0, 0.0, 0.0, 0.0, 0.0, 0.0, 0.0, 0.0, 0.0, 0.0, 0.0, 0.0, 0.0, 0.0, 0.0, 0.0, 0.0, 0.0, 0.0, 0.0, 0.0, 0.0, 0.0, 0.0, 0.0, 0.0, 0.0, 0.0, 0.0, 0.0, 0.0, 0.0, 0.0, 0.0, 0.0, 0.0, 0.0, 0.0, 0.0, 0.0, 0.0, 0.0, 0.0, 0.0, 0.0, 0.0, 0.0, 0.0, 0.0, 0.0, 0.0, 0.0, 0.0, 0.0, 0.0, 0.0, 0.0, 0.0, 0.0, 0.0, 0.0, 0.0, 0.0, 0.0, 0.0, 0.0, 0.0, 0.0, 0.0, 0.0, 0.0, 0.0, 0.0, 0.0, 0.0, 0.0, 0.0, 0.0, 0.0, 0.0, 0.0, 0.0, 0.0, 0.0, 0.0, 0.0, 0.0, 0.0, 0.0, 0.0, 0.0, 0.0, 0.0, 0.0, 0.0, 0.0, 0.0, 0.0, 0.0, 0.0, 0.0, 0.0, 0.0, 0.0, 0.0, 0.0, 0.0, 0.0, 0.0, 0.0, 0.0, 0.0, 0.0, 0.0, 0.0, 0.0, 0.0, 0.0, 0.0, 0.0, 0.0, 0.0, 0.0, 0.0, 0.0, 0.0, 0.0, 0.0, 0.0, 0.0, 0.0, 0.0, 0.0, 0.0, 0.0, 0.0, 0.0, 0.0, 0.0, 0.0, 0.0, 0.0, 0.0, 0.0, 0.0, 0.0, 0.0, 0.0, 0.0, 0.0, 0.0, 0.0, 0.0, 0.0, 0.0, 0.0, 0.0, 0.0, 0.0, 0.0, 0.0, 0.0, 0.0, 0.0, 0.0, 0.0, 0.0, 0.0, 0.0, 0.0, 0.0, 0.0, 0.0, 0.0, 0.0, 0.0, 0.0, 0.0, 0.0, 0.0, 0.0, 0.0, 0.0, 0.0, 0.0, 0.0, 0.0, 0.0, 0.0, 0.0, 0.0, 0.0, 0.0, 0.0, 0.0, 0.0, 0.0, 0.0, 0.0, 0.0, 0.0, 0.0, 0.0, 0.0, 0.0, 0.0, 0.0, 0.0, 0.0, 0.0, 0.0, 0.0, 0.0, 0.0, 0.0, 0.0, 0.0, 0.0, 0.0, 0.0, 0.0, 0.0, 0.0, 0.0, 0.0, 0.0, 0.0, 0.0, 0.0, 0.0, 0.0, 0.0, 0.0, 0.0, 0.0, 0.0, 0.0, 0.0, 0.0, 0.0, 0.0, 0.0, 0.0, 0.0, 0.0, 0.0, 0.0, 0.0, 0.0, 0.0, 0.0, 0.0, 0.0, 0.0, 0.0, 0.0, 0.0, 0.0, 0.0, 0.0, 0.0, 0.0, 0.0, 0.0, 0.0, 0.0, 0.0, 0.0, 0.0, 0.0, 0.0, 0.0, 0.0, 0.0, 0.0, 0.0, 0.0, 0.0, 0.0, 0.0, 0.0, 0.0, 0.0, 0.0, 0.0, 0.0, 0.0, 0.0, 0.0, 0.0, 0.0, 0.0, 0.0, 0.0, 0.0, 0.0, 0.0, 0.0, 0.0, 0.0, 0.0, 0.0, 0.0, 0.0, 0.0, 0.0, 0.0, 0.0, 0.0, 0.0, 0.0, 0.0, 0.0, 0.0, 0.0, 0.0, 0.0, 0.0, 0.0, 0.0, 0.0, 0.0, 0.0, 0.0, 0.0, 0.0, 0.0, 0.0, 0.0, 0.0, 0.0, 0.0, 0.0, 0.0, 0.0, 0.0, 0.0, 0.0, 0.0, 0.0, 0.0, 0.0, 0.0, 0.0, 0.0, 0.0, 0.0, 0.0, 0.0, 0.0, 0.0, 0.0, 0.0, 0.0, 0.0, 0.0, 0.0, 0.0, 0.0, 0.0, 0.0, 0.0, 0.0, 0.0, 0.0, 0.0, 0.0, 0.0, 0.0, 0.0, 0.0, 0.0, 0.0, 0.0, 0.0, 0.0, 0.0, 0.0, 0.0, 0.0, 0.0, 0.0, 0.0, 0.0, 0.0, 0.0, 0.0, 0.0, 0.0, 0.0, 0.0, 0.0, 0.0, 0.0, 0.0, 0.0, 0.0, 0.0, 0.0, 0.0, 0.0, 0.0, 0.0, 0.0, 0.0, 0.0, 0.0, 0.0, 0.0, 0.0, 0.0, 0.0, 0.0, 0.0, 0.0, 0.0, 0.0, 0.0, 0.0, 0.0, 0.0, 0.0, 0.0, 0.0, 0.0, 0.0, 0.0, 0.0, 0.0, 0.0, 0.0, 0.0, 0.0, 0.0, 0.0, 0.0, 0.0, 0.0, 0.0, 0.0, 0.0, 0.0, 0.0, 0.0, 0.0, 0.0, 0.0, 0.0, 0.0, 0.0, 0.0, 0.0, 0.0, 0.0, 0.0, 0.0, 0.0, 0.0, 0.0, 0.0, 0.0, 0.0, 0.0, 0.0, 0.0, 0.0, 0.0, 0.0, 0.0, 0.0, 0.0, 0.0, 0.0, 0.0, 0.0, 0.0, 0.0, 0.0, 0.0, 0.0, 0.0, 0.0, 0.0, 0.0, 0.0, 0.0, 0.0, 0.0, 0.0, 0.0, 0.0, 0.0, 0.0, 0.0, 0.0, 0.0, 0.0, 0.0, 0.0, 0.0, 0.0, 0.0, 0.0, 0.0, 0.0, 0.0, 0.0, 0.0, 0.0, 0.0, 0.0, 0.0, 0.0, 0.0, 0.0, 0.0, 0.0, 0.0, 0.0, 0.0, 0.0, 0.0, 0.0, 0.0, 0.0, 0.0, 0.0, 0.0, 0.0, 0.0, 0.0, 0.0, 0.0, 0.0, 0.0, 0.0, 0.0, 0.0, 0.0, 0.0, 0.0, 0.0, 0.0, 0.0, 0.0, 0.0, 0.0, 0.0, 0.0, 0.0, 0.0, 0.0, 0.0, 0.0, 0.0, 0.0, 0.0, 0.0, 0.0, 0.0, 0.0, 0.0, 0.0, 0.0, 0.0, 0.0, 0.0, 0.0, 0.0, 0.0, 0.0, 0.0, 0.0, 0.0, 0.0, 0.0, 0.0, 0.0, 0.0, 0.0, 0.0, 0.0, 0.0, 0.0, 0.0, 0.0, 0.0, 0.0, 0.0, 0.0, 0.0, 0.0, 0.0, 0.0, 0.0, 0.0, 0.0, 0.0, 0.0, 0.0, 0.0, 0.0, 0.0, 0.0, 0.0, 0.0, 0.0, 0.0, 0.0, 0.0, 0.0, 0.0, 0.0, 0.0, 0.0, 0.0, 0.0, 0.0, 0.0, 0.0, 0.0, 0.0, 0.0, 0.0, 0.0, 0.0, 0.0, 0.0, 0.0, 0.0, 0.0, 0.0, 0.0, 0.0, 0.0, 0.0, 0.0, 0.0, 0.0, 0.0, 0.0, 0.0, 0.0, 0.0, 0.0, 0.0, 0.0, 0.0, 0.0, 0.0, 0.0, 0.0, 0.0, 0.0, 0.0, 0.0, 0.0, 0.0, 0.0, 0.0, 0.0, 0.0, 0.0, 0.0, 0.0, 0.0, 0.0, 0.0, 0.0, 0.0, 0.0, 0.0, 0.0, 0.0, 0.0, 0.0, 0.0, 0.0, 0.0, 0.0, 0.0, 0.0, 0.0, 0.0, 0.0, 0.0, 0.0, 0.0, 0.0, 0.0, 0.0, 0.0, 0.0, 0.0, 0.0, 0.0, 0.0, 0.0, 0.0, 0.0, 0.0, 0.0, 0.0, 0.0, 0.0, 0.0, 0.0, 0.0, 0.0, 0.0, 0.0, 0.0, 0.0, 0.0, 0.0, 0.0, 0.0, 0.0, 0.0, 0.0, 0.0, 0.0, 0.0, 0.0, 0.0, 0.0, 0.0, 0.0, 0.0, 0.0, 0.0, 0.0, 0.0, 0.0, 0.0, 0.0, 0.0, 0.0, 0.0, 0.0, 0.0, 0.0, 0.0, 0.0, 0.0, 0.0, 0.0, 0.0, 0.0, 0.0, 0.0, 0.0, 0.0, 0.0, 0.0, 0.0, 0.0, 0.0, 0.0, 0.0, 0.0, 0.0, 0.0, 0.0, 0.0, 0.0, 0.0, 0.0, 0.0, 0.0, 0.0, 0.0, 0.0, 0.0, 0.0, 0.0, 0.0, 0.0, 0.0, 0.0, 0.0, 0.0, 0.0, 0.0, 0.0, 0.0, 0.0, 0.0, 0.0, 0.0, 0.0, 0.0, 0.0, 0.0, 0.0, 0.0, 0.0, 0.0, 0.0, 0.0, 0.0, 0.0, 0.0, 0.0, 0.0, 0.0, 0.0, 0.0, 0.0, 0.0, 0.0, 0.0, 0.0, 0.0, 0.0, 0.0, 0.0, 0.0, 0.0, 0.0, 0.0, 0.0, 0.0, 0.0, 0.0, 0.0, 0.0, 0.0, 0.0, 0.0, 0.0, 0.0, 0.0, 0.0, 0.0, 0.0, 0.0, 0.0, 0.0, 0.0, 0.0, 0.0, 0.0, 0.0, 0.0, 0.0, 0.0, 0.0, 0.0, 0.0, 0.0, 0.0, 0.0, 0.0, 0.0, 0.0, 0.0, 0.0, 0.0, 0.0, 0.0, 0.0, 0.0, 0.0, 0.0, 0.0, 0.0, 0.0, 0.0, 0.0, 0.0, 0.0, 0.0, 0.0, 0.0, 0.0, 0.0, 0.0, 0.0, 0.0, 0.0, 0.0, 0.0, 0.0, 0.0, 0.0, 0.0, 0.0, 0.0, 0.0, 0.0, 0.0, 0.0, 0.0, 0.0, 0.0, 0.0, 0.0, 0.0, 0.0, 0.0, 0.0, 0.0, 0.0, 0.0, 0.0, 0.0, 0.0, 0.0, 0.0, 0.0, 0.0, 0.0, 0.0, 0.0, 0.0, 0.0, 0.0, 0.0, 0.0, 0.0, 0.0, 0.0, 0.0, 0.0, 0.0, 0.0, 0.0, 0.0, 0.0, 0.0, 0.0, 0.0, 0.0, 0.0, 0.0, 0.0, 0.0, 0.0, 0.0, 0.0, 0.0, 0.0, 0.0, 0.0, 0.0, 0.0, 0.0, 0.0, 0.0, 0.0, 0.0, 0.0, 0.0, 0.0, 0.0, 0.0, 0.0, 0.0, 0.0, 0.0, 0.0, 0.0, 0.0, 0.0, 0.0, 0.0, 0.0, 0.0, 0.0, 0.0, 0.0, 0.0, 0.0, 0.0, 0.0, 0.0, 0.0, 0.0, 0.0, 0.0, 0.0, 0.0, 0.0, 0.0, 0.0, 0.0, 0.0, 0.0, 0.0, 0.0, 0.0, 0.0, 0.0, 0.0, 0.0, 0.0, 0.0, 0.0, 0.0, 0.0, 0.0, 0.0, 0.0, 0.0, 0.0, 0.0, 0.0, 0.0, 0.0, 0.0, 0.0, 0.0, 0.0, 0.0, 0.0, 0.0, 0.0, 0.0, 0.0, 0.0, 0.0, 0.0, 0.0, 0.0, 0.0, 0.0, 0.0, 0.0, 0.0, 0.0, 0.0, 0.0, 0.0, 0.0, 0.0, 0.0, 0.0, 0.0, 0.0, 0.0, 0.0, 0.0, 0.0, 0.0, 0.0, 0.0, 0.0, 0.0, 0.0, 0.0, 0.0, 0.0, 0.0, 0.0, 0.0, 0.0, 0.0, 0.0, 0.0, 0.0, 0.0, 0.0, 0.0, 0.0, 0.0, 0.0, 0.0, 0.0, 0.0, 0.0, 0.0, 0.0, 0.0, 0.0, 0.0, 0.0, 0.0, 0.0, 0.0, 0.0, 0.0, 0.0, 0.0, 0.0, 0.0, 0.0, 0.0, 0.0, 0.0, 0.0, 0.0, 0.0, 0.0, 0.0, 0.0, 0.0, 0.0, 0.0, 0.0, 0.0, 0.0, 0.0, 0.0, 0.0, 0.0, 0.0, 0.0, 0.0, 0.0, 0.0, 0.0, 0.0, 0.0, 0.0, 0.0, 0.0, 0.0, 0.0, 0.0, 0.0, 0.0, 0.0, 0.0, 0.0, 0.0, 0.0, 0.0, 0.0, 0.0, 0.0, 0.0, 0.0, 0.0, 0.0, 0.0, 0.0, 0.0, 0.0, 0.0, 0.0, 0.0, 0.0, 0.0, 0.0, 0.0, 0.0, 0.0, 0.0, 0.0, 0.0, 0.0, 0.0, 0.0, 0.0, 0.0, 0.0, 0.0, 0.0, 0.0, 0.0, 0.0, 0.0, 0.0, 0.0, 0.0, 0.0, 0.0, 0.0, 0.0, 0.0, 0.0, 0.0, 0.0, 0.0, 0.0, 0.0, 0.0, 0.0, 0.0, 0.0, 0.0, 0.0, 0.0, 0.0, 0.0, 0.0, 0.0, 0.0, 0.0, 0.0, 0.0, 0.0, 0.0, 0.0, 0.0, 0.0, 0.0, 0.0, 0.0, 0.0, 0.0, 0.0, 0.0, 0.0, 0.0, 0.0, 0.0, 0.0, 0.0, 0.0, 0.0, 0.0, 0.0, 0.0, 0.0, 0.0, 0.0, 0.0, 0.0, 0.0, 0.0, 0.0, 0.0, 0.0, 0.0, 0.0, 0.0, 0.0, 0.0, 0.0, 0.0, 0.0, 0.0, 0.0, 0.0, 0.0, 0.0, 0.0, 0.0, 0.0, 0.0, 0.0, 0.0, 0.0, 0.0, 0.0, 0.0, 0.0, 0.0, 0.0, 0.0, 0.0, 0.0, 0.0, 0.0, 0.0, 0.0, 0.0, 0.0, 0.0, 0.0, 0.0, 0.0, 0.0, 0.0, 0.0, 0.0, 0.0, 0.0, 0.0, 0.0, 0.0, 0.0, 0.0, 0.0, 0.0, 0.0, 0.0, 0.0, 0.0, 0.0, 0.0, 0.0, 0.0, 0.0, 0.0, 0.0, 0.0, 0.0, 0.0, 0.0, 0.0, 0.0, 0.0, 0.0, 0.0, 0.0, 0.0, 0.0, 0.0, 0.0, 0.0, 0.0, 0.0, 0.0, 0.0, 0.0, 0.0, 0.0, 0.0, 0.0, 0.0, 0.0, 0.0, 0.0, 0.0, 0.0, 0.0, 0.0, 0.0, 0.0, 0.0, 0.0, 0.0, 0.0, 0.0, 0.0, 0.0, 0.0, 0.0, 0.0, 0.0, 0.0, 0.0, 0.0, 0.0, 0.0, 0.0, 0.0, 0.0, 0.0, 0.0, 0.0, 0.0, 0.0, 0.0, 0.0, 0.0, 0.0, 0.0, 0.0, 0.0, 0.0, 0.0, 0.0, 0.0, 0.0, 0.0, 0.0, 0.0, 0.0, 0.0, 0.0, 0.0, 0.0, 0.0, 0.0, 0.0, 0.0, 0.0, 0.0, 0.0, 0.0, 0.0, 0.0, 0.0, 0.0, 0.0, 0.0, 0.0, 0.0, 0.0, 0.0, 0.0, 0.0, 0.0, 0.0, 0.0, 0.0, 0.0, 0.0, 0.0, 0.0, 0.0, 0.0, 0.0, 0.0, 0.0, 0.0, 0.0, 0.0, 0.0, 0.0, 0.0, 0.0, 0.0, 0.0, 0.0, 0.0, 0.0, 0.0, 0.0, 0.0, 0.0, 0.0, 0.0, 0.0, 0.0, 0.0, 0.0, 0.0, 0.0, 0.0, 0.0, 0.0, 0.0, 0.0, 0.0, 0.0, 0.0, 0.0, 0.0, 0.0, 0.0, 0.0, 0.0, 0.0, 0.0, 0.0, 0.0, 0.0, 0.0, 0.0, 0.0, 0.0, 0.0, 0.0, 0.0, 0.0, 0.0, 0.0, 0.0, 0.0, 0.0, 0.0, 0.0, 0.0, 0.0, 0.0, 0.0, 0.0, 0.0, 0.0, 0.0, 0.0, 0.0, 0.0, 0.0, 0.0, 0.0, 0.0, 0.0, 0.0, 0.0, 0.0, 0.0, 0.0, 0.0, 0.0, 0.0, 0.0, 0.0, 0.0, 0.0, 0.0, 0.0, 0.0, 0.0, 0.0, 0.0, 0.0, 0.0, 0.0, 0.0, 0.0, 0.0, 0.0, 0.0, 0.0, 0.0, 0.0, 0.0, 0.0, 0.0, 0.0, 0.0, 0.0, 0.0, 0.0, 0.0, 0.0, 0.0, 0.0, 0.0, 0.0, 0.0, 0.0, 0.0, 0.0, 0.0, 0.0, 0.0, 0.0, 0.0, 0.0, 0.0, 0.0, 0.0, 0.0, 0.0, 0.0, 0.0, 0.0, 0.0, 0.0, 0.0, 0.0, 0.0, 0.0, 0.0, 0.0, 0.0, 0.0, 0.0, 0.0, 0.0, 0.0, 0.0, 0.0, 0.0, 0.0, 0.0, 0.0, 0.0, 0.0, 0.0, 0.0, 0.0, 0.0, 0.0, 0.0, 0.0, 0.0, 0.0, 0.0, 0.0, 0.0, 0.0, 0.0, 0.0, 0.0, 0.0, 0.0, 0.0, 0.0, 0.0, 0.0, 0.0, 0.0, 0.0, 0.0, 0.0, 0.0, 0.0, 0.0, 0.0, 0.0, 0.0, 0.0, 0.0, 0.0, 0.0, 0.0, 0.0, 0.0, 0.0, 0.0, 0.0, 0.0, 0.0, 0.0, 0.0, 0.0, 0.0, 0.0, 0.0, 0.0, 0.0, 0.0, 0.0, 0.0, 0.0, 0.0, 0.0, 0.0, 0.0, 0.0, 0.0, 0.0, 0.0, 0.0, 0.0, 0.0, 0.0, 0.0, 0.0, 0.0, 0.0, 0.0, 0.0, 0.0, 0.0, 0.0, 0.0, 0.0, 0.0, 0.0, 0.0, 0.0, 0.0, 0.0, 0.0, 0.0, 0.0, 0.0, 0.0, 0.0, 0.0, 0.0, 0.0, 0.0, 0.0, 0.0, 0.0, 0.0, 0.0, 0.0, 0.0, 0.0, 0.0, 0.0, 0.0, 0.0, 0.0, 0.0, 0.0, 0.0, 0.0, 0.0, 0.0, 0.0, 0.0, 0.0, 0.0, 0.0, 0.0, 0.0, 0.0, 0.0, 0.0, 0.0, 0.0, 0.0, 0.0, 0.0, 0.0, 0.0, 0.0, 0.0, 0.0, 0.0, 0.0, 0.0, 0.0, 0.0, 0.0, 0.0, 0.0, 0.0, 0.0, 0.0, 0.0, 0.0, 0.0, 0.0, 0.0, 0.0, 0.0, 0.0, 0.0, 0.0, 0.0, 0.0, 0.0, 0.0, 0.0, 0.0, 0.0, 0.0, 0.0, 0.0, 0.0, 0.0, 0.0, 0.0, 0.0, 0.0, 0.0, 0.0, 0.0, 0.0, 0.0, 0.0, 0.0, 0.0, 0.0, 0.0, 0.0, 0.0, 0.0, 0.0, 0.0, 0.0, 0.0, 0.0, 0.0, 0.0, 0.0, 0.0, 0.0, 0.0, 0.0, 0.0, 0.0, 0.0, 0.0, 0.0, 0.0, 0.0, 0.0, 0.0, 0.0, 0.0, 0.0, 0.0, 0.0, 0.0, 0.0, 0.0, 0.0, 0.0, 0.0, 0.0, 0.0, 0.0, 0.0, 0.0, 0.0, 0.0, 0.0, 0.0, 0.0, 0.0, 0.0, 0.0, 0.0, 0.0, 0.0, 0.0, 0.0, 0.0, 0.0, 0.0, 0.0, 0.0, 0.0, 0.0, 0.0, 0.0, 0.0, 0.0, 0.0, 0.0, 0.0, 0.0, 0.0, 0.0, 0.0, 0.0, 0.0, 0.0, 0.0, 0.0, 0.0, 0.0, 0.0, 0.0, 0.0, 0.0, 0.0, 0.0, 0.0, 0.0, 0.0, 0.0, 0.0, 0.0, 0.0, 0.0, 0.0, 0.0, 0.0, 0.0, 0.0, 0.0, 0.0, 0.0, 0.0, 0.0, 0.0, 0.0, 0.0, 0.0, 0.0, 0.0, 0.0, 0.0, 0.0, 0.0, 0.0, 0.0, 0.0, 0.0, 0.0, 0.0, 0.0, 0.0, 0.0, 0.0, 0.0, 0.0, 0.0, 0.0, 0.0, 0.0, 0.0, 0.0, 0.0, 0.0, 0.0, 0.0, 0.0, 0.0, 0.0, 0.0, 0.0, 0.0, 0.0, 0.0, 0.0, 0.0, 0.0, 0.0, 0.0, 0.0, 0.0, 0.0, 0.0, 0.0, 0.0, 0.0, 0.0, 0.0, 0.0, 0.0, 0.0, 0.0, 0.0, 0.0, 0.0, 0.0, 0.0, 0.0, 0.0, 0.0, 0.0, 0.0, 0.0, 0.0, 0.0, 0.0, 0.0, 0.0, 0.0, 0.0, 0.0, 0.0, 0.0, 0.0, 0.0, 0.0, 0.0, 0.0, 0.0, 0.0, 0.0, 0.0, 0.0, 0.0, 0.0, 0.0, 0.0, 0.0, 0.0, 0.0, 0.0, 0.0, 0.0, 0.0, 0.0, 0.0, 0.0, 0.0, 0.0, 0.0, 0.0, 0.0, 0.0, 0.0, 0.0, 0.0, 0.0, 0.0, 0.0, 0.0, 0.0, 0.0, 0.0, 0.0, 0.0, 0.0, 0.0, 0.0, 0.0, 0.0, 0.0, 0.0, 0.0, 0.0, 0.0, 0.0, 0.0, 0.0, 0.0, 0.0, 0.0, 0.0, 0.0, 0.0, 0.0, 0.0, 0.0, 0.0, 0.0, 0.0, 0.0, 0.0, 0.0, 0.0, 0.0, 0.0, 0.0, 0.0, 0.0, 0.0, 0.0, 0.0, 0.0, 0.0, 0.0, 0.0, 0.0, 0.0, 0.0, 0.0, 0.0, 0.0, 0.0, 0.0, 0.0, 0.0, 0.0, 0.0, 0.0, 0.0, 0.0, 0.0, 0.0, 0.0, 0.0, 0.0, 0.0, 0.0, 0.0, 0.0, 0.0, 0.0, 0.0, 0.0, 0.0, 0.0, 0.0, 0.0, 0.0, 0.0, 0.0, 0.0, 0.0, 0.0, 0.0, 0.0, 0.0, 0.0, 0.0, 0.0, 0.0, 0.0, 0.0, 0.0, 0.0, 0.0, 0.0, 0.0, 0.0, 0.0, 0.0, 0.0, 0.0, 0.0, 0.0, 0.0, 0.0, 0.0, 0.0, 0.0, 0.0, 0.0, 0.0, 0.0, 0.0, 0.0, 0.0, 0.0, 0.0, 0.0, 0.0, 0.0, 0.0, 0.0, 0.0, 0.0, 0.0, 0.0, 0.0, 0.0, 0.0, 0.0, 0.0, 0.0, 0.0, 0.0, 0.0, 0.0, 0.0, 0.0, 0.0, 0.0, 0.0, 0.0, 0.0, 0.0, 0.0, 0.0, 0.0, 0.0, 0.0, 0.0, 0.0, 0.0, 0.0, 0.0, 0.0, 0.0, 0.0, 0.0, 0.0, 0.0, 0.0, 0.0, 0.0, 0.0, 0.0, 0.0, 0.0, 0.0, 0.0, 0.0, 0.0, 0.0, 0.0, 0.0, 0.0, 0.0, 0.0, 0.0, 0.0, 0.0, 0.0, 0.0, 0.0, 0.0, 0.0, 0.0, 0.0, 0.0, 0.0, 0.0, 0.0, 0.0, 0.0, 0.0, 0.0, 0.0, 0.0, 0.0, 0.0, 0.0, 0.0, 0.0, 0.0, 0.0, 0.0, 0.0, 0.0, 0.0, 0.0, 0.0, 0.0, 0.0, 0.0, 0.0, 0.0, 0.0, 0.0, 0.0, 0.0, 0.0, 0.0, 0.0, 0.0, 0.0, 0.0, 0.0, 0.0, 0.0, 0.0, 0.0, 0.0, 0.0, 0.0, 0.0, 0.0, 0.0, 0.0, 0.0, 0.0, 0.0, 0.0, 0.0, 0.0, 0.0, 0.0, 0.0, 0.0, 0.0, 0.0, 0.0, 0.0, 0.0, 0.0, 0.0, 0.0, 0.0, 0.0, 0.0, 0.0, 0.0, 0.0, 0.0, 0.0, 0.0, 0.0, 0.0, 0.0, 0.0, 0.0, 0.0, 0.0, 0.0, 0.0, 0.0, 0.0, 0.0, 0.0, 0.0, 0.0, 0.0, 0.0, 0.0, 0.0, 0.0, 0.0, 0.0, 0.0, 0.0, 0.0, 0.0, 0.0, 0.0, 0.0, 0.0, 0.0, 0.0, 0.0, 0.0, 0.0, 0.0, 0.0, 0.0, 0.0, 0.0, 0.0, 0.0, 0.0, 0.0, 0.0, 0.0, 0.0, 0.0, 0.0, 0.0, 0.0, 0.0, 0.0, 0.0, 0.0, 0.0, 0.0, 0.0, 0.0, 0.0, 0.0, 0.0, 0.0, 0.0, 0.0, 0.0, 0.0, 0.0, 0.0, 0.0, 0.0, 0.0, 0.0, 0.0, 0.0, 0.0, 0.0, 0.0, 0.0, 0.0, 0.0, 0.0, 0.0, 0.0, 0.0, 0.0, 0.0, 0.0, 0.0, 0.0, 0.0, 0.0, 0.0, 0.0, 0.0, 0.0, 0.0, 0.0, 0.0, 0.0, 0.0, 0.0, 0.0, 0.0, 0.0, 0.0, 0.0, 0.0, 0.0, 0.0, 0.0, 0.0, 0.0, 0.0, 0.0, 0.0, 0.0, 0.0, 0.0, 0.0, 0.0, 0.0, 0.0, 0.0, 0.0, 0.0, 0.0, 0.0, 0.0, 0.0, 0.0, 0.0, 0.0, 0.0, 0.0, 0.0, 0.0, 0.0, 0.0, 0.0, 0.0, 0.0, 0.0, 0.0, 0.0, 0.0, 0.0, 0.0, 0.0, 0.0, 0.0, 0.0, 0.0, 0.0, 0.0, 0.0, 0.0, 0.0, 0.0, 0.0, 0.0, 0.0, 0.0, 0.0, 0.0, 0.0, 0.0, 0.0, 0.0, 0.0, 0.0, 0.0, 0.0, 0.0, 0.0, 0.0, 0.0, 0.0, 0.0, 0.0, 0.0, 0.0, 0.0, 0.0, 0.0, 0.0, 0.0, 0.0, 0.0, 0.0, 0.0, 0.0, 0.0, 0.0, 0.0, 0.0, 0.0, 0.0, 0.0, 0.0, 0.0, 0.0, 0.0, 0.0, 0.0, 0.0, 0.0, 0.0, 0.0, 0.0, 0.0, 0.0, 0.0, 0.0, 0.0, 0.0, 0.0, 0.0, 0.0, 0.0, 0.0, 0.0, 0.0, 0.0, 0.0, 0.0, 0.0, 0.0, 0.0, 0.0, 0.0, 0.0, 0.0, 0.0, 0.0, 0.0, 0.0, 0.0, 0.0, 0.0, 0.0, 0.0, 0.0, 0.0, 0.0, 0.0, 0.0, 0.0, 0.0, 0.0, 0.0, 0.0, 0.0, 0.0, 0.0, 0.0, 0.0, 0.0, 0.0, 0.0, 0.0, 0.0, 0.0, 0.0, 0.0, 0.0, 0.0, 0.0, 0.0, 0.0, 0.0, 0.0, 0.0, 0.0, 0.0, 0.0, 0.0, 0.0, 0.0, 0.0, 0.0, 0.0, 0.0, 0.0, 0.0, 0.0, 0.0, 0.0, 0.0, 0.0, 0.0, 0.0, 0.0, 0.0, 0.0, 0.0, 0.0, 0.0, 0.0, 0.0, 0.0, 0.0, 0.0, 0.0, 0.0, 0.0, 0.0, 0.0, 0.0, 0.0, 0.0, 0.0, 0.0, 0.0, 0.0, 0.0, 0.0, 0.0, 0.0, 0.0, 0.0, 0.0, 0.0, 0.0, 0.0, 0.0, 0.0, 0.0, 0.0, 0.0, 0.0, 0.0, 0.0, 0.0, 0.0, 0.0, 0.0, 0.0, 0.0, 0.0, 0.0, 0.0, 0.0, 0.0, 0.0, 0.0, 0.0, 0.0, 0.0, 0.0, 0.0, 0.0, 0.0, 0.0, 0.0, 0.0, 0.0, 0.0, 0.0, 0.0, 0.0, 0.0, 0.0, 0.0, 0.0, 0.0, 0.0, 0.0, 0.0, 0.0, 0.0, 0.0, 0.0, 0.0, 0.0, 0.0, 0.0, 0.0, 0.0, 0.0, 0.0, 0.0, 0.0, 0.0, 0.0, 0.0, 0.0, 0.0, 0.0, 0.0, 0.0, 0.0, 0.0, 0.0, 0.0, 0.0, 0.0, 0.0, 0.0, 0.0, 0.0, 0.0, 0.0, 0.0, 0.0, 0.0, 0.0, 0.0, 0.0, 0.0, 0.0, 0.0, 0.0, 0.0, 0.0, 0.0, 0.0, 0.0, 0.0, 0.0, 0.0, 0.0, 0.0, 0.0, 0.0, 0.0])
me_circle.use_remesh_fix_poles = True
me_circle.use_remesh_preserve_attributes = False
me_circle.update()
me_plane = bpy.data.meshes.new('Plane')
me_plane.from_pydata([(-1.0, -1.0, 0.0), (1.0, -1.0, 0.0), (-1.0, 1.0, 0.0), (1.0, 1.0, 0.0), (-1.0, 0.6, 0.0), (-1.0, 0.2, 0.0), (-1.0, -0.2, 0.0), (-1.0, -0.6, 0.0), (-0.6, -1.0, 0.0), (-0.2, -1.0, 0.0), (0.2, -1.0, 0.0), (0.6, -1.0, 0.0), (1.0, -0.6, 0.0), (1.0, -0.2, 0.0), (1.0, 0.2, 0.0), (1.0, 0.6, 0.0), (0.6, 1.0, 0.0), (0.2, 1.0, 0.0), (-0.2, 1.0, 0.0), (-0.6, 1.0, 0.0), (0.6, 0.6, 0.0), (0.2, 0.2, 0.0), (-0.2, -0.2, 0.0), (-0.6, -0.6, 0.0), (-0.6, -0.2, 0.0), (-0.2, 0.2, 0.0), (-0.6, 0.2, 0.0), (0.2, 0.6, 0.0), (-0.2, 0.6, 0.0), (-0.6, 0.6, 0.0), (0.6, 0.2, 0.0), (0.2, -0.2, 0.0), (0.6, -0.2, 0.0), (-0.2, -0.6, 0.0), (0.2, -0.6, 0.0), (0.6, -0.6, 0.0)], [], [(0, 8, 23), (3, 16, 20), (23, 7, 0), (22, 24, 23), (21, 25, 22), (20, 27, 21), (23, 24, 7), (24, 6, 7), (22, 25, 24), (25, 26, 24), (24, 26, 6), (26, 5, 6), (21, 27, 25), (27, 28, 25), (25, 28, 26), (28, 29, 26), (26, 29, 5), (29, 4, 5), (20, 16, 27), (16, 17, 27), (27, 17, 28), (17, 18, 28), (28, 18, 29), (18, 19, 29), (29, 19, 4), (19, 2, 4), (20, 15, 3), (21, 30, 20), (22, 31, 21), (23, 33, 22), (20, 30, 15), (30, 14, 15), (21, 31, 30), (31, 32, 30), (30, 32, 14), (32, 13, 14), (22, 33, 31), (33, 34, 31), (31, 34, 32), (34, 35, 32), (32, 35, 13), (35, 12, 13), (23, 8, 33), (8, 9, 33), (33, 9, 34), (9, 10, 34), (34, 10, 35), (10, 11, 35), (35, 11, 12), (11, 1, 12)])
_uv = me_plane.uv_layers.new(name='UVMap')
_uv.uv.foreach_set('vector', [0.0, 0.0, 0.2, 0.0, 0.2, 0.2, 1.0, 1.0, 0.8, 1.0, 0.8, 0.8, 0.2, 0.2, 0.0, 0.2, 0.0, 0.0, 0.4, 0.4, 0.2, 0.4, 0.2, 0.2, 0.6, 0.6, 0.4, 0.6, 0.4, 0.4, 0.8, 0.8, 0.6, 0.8, 0.6, 0.6, 0.2, 0.2, 0.2, 0.4, 0.0, 0.2, 0.2, 0.4, 0.0, 0.4, 0.0, 0.2, 0.4, 0.4, 0.4, 0.6, 0.2, 0.4, 0.4, 0.6, 0.2, 0.6, 0.2, 0.4, 0.2, 0.4, 0.2, 0.6, 0.0, 0.4, 0.2, 0.6, 0.0, 0.6, 0.0, 0.4, 0.6, 0.6, 0.6, 0.8, 0.4, 0.6, 0.6, 0.8, 0.4, 0.8, 0.4, 0.6, 0.4, 0.6, 0.4, 0.8, 0.2, 0.6, 0.4, 0.8, 0.2, 0.8, 0.2, 0.6, 0.2, 0.6, 0.2, 0.8, 0.0, 0.6, 0.2, 0.8, 0.0, 0.8, 0.0, 0.6, 0.8, 0.8, 0.8, 1.0, 0.6, 0.8, 0.8, 1.0, 0.6, 1.0, 0.6, 0.8, 0.6, 0.8, 0.6, 1.0, 0.4, 0.8, 0.6, 1.0, 0.4, 1.0, 0.4, 0.8, 0.4, 0.8, 0.4, 1.0, 0.2, 0.8, 0.4, 1.0, 0.2, 1.0, 0.2, 0.8, 0.2, 0.8, 0.2, 1.0, 0.0, 0.8, 0.2, 1.0, 0.0, 1.0, 0.0, 0.8, 0.8, 0.8, 1.0, 0.8, 1.0, 1.0, 0.6, 0.6, 0.8, 0.6, 0.8, 0.8, 0.4, 0.4, 0.6, 0.4, 0.6, 0.6, 0.2, 0.2, 0.4, 0.2, 0.4, 0.4, 0.8, 0.8, 0.8, 0.6, 1.0, 0.8, 0.8, 0.6, 1.0, 0.6, 1.0, 0.8, 0.6, 0.6, 0.6, 0.4, 0.8, 0.6, 0.6, 0.4, 0.8, 0.4, 0.8, 0.6, 0.8, 0.6, 0.8, 0.4, 1.0, 0.6, 0.8, 0.4, 1.0, 0.4, 1.0, 0.6, 0.4, 0.4, 0.4, 0.2, 0.6, 0.4, 0.4, 0.2, 0.6, 0.2, 0.6, 0.4, 0.6, 0.4, 0.6, 0.2, 0.8, 0.4, 0.6, 0.2, 0.8, 0.2, 0.8, 0.4, 0.8, 0.4, 0.8, 0.2, 1.0, 0.4, 0.8, 0.2, 1.0, 0.2, 1.0, 0.4, 0.2, 0.2, 0.2, 0.0, 0.4, 0.2, 0.2, 0.0, 0.4, 0.0, 0.4, 0.2, 0.4, 0.2, 0.4, 0.0, 0.6, 0.2, 0.4, 0.0, 0.6, 0.0, 0.6, 0.2, 0.6, 0.2, 0.6, 0.0, 0.8, 0.2, 0.6, 0.0, 0.8, 0.0, 0.8, 0.2, 0.8, 0.2, 0.8, 0.0, 1.0, 0.2, 0.8, 0.0, 1.0, 0.0, 1.0, 0.2])
me_plane.use_remesh_fix_poles = True
me_plane.use_remesh_preserve_attributes = False
me_plane.update()

# ---- objects
ob_cube = bpy.data.objects.new('Cube', me_cube)
ob_light = bpy.data.objects.new('Light', light_light)
ob_camera = bpy.data.objects.new('Camera', cam_camera)
ob_circle = bpy.data.objects.new('Circle', me_circle)
ob_plane = bpy.data.objects.new('Plane', me_plane)

# ---- transforms, parenting, visibility, modifiers, constraints
ob_cube.location = (0.0, 0.0, 0.0)
ob_cube.rotation_euler = (0.0, -0.0, 3.142)
ob_cube.scale = (2.746, 0.1097, 1.0)
ob_cube.lock_rotations_4d = False
ob_cube.empty_display_type = 'ARROWS'
ob_cube.lineart.crease_threshold = 0.0
_m = ob_cube.modifiers.new('Boolean', 'BOOLEAN')
_m.object = ob_circle
ob_light.location = (-3.661, -3.345, 4.232)
ob_light.rotation_euler = (0.6503, 0.05522, 1.866)
ob_light.lock_rotations_4d = False
ob_light.empty_display_type = 'ARROWS'
ob_light.color = (0.0, 0.0, 0.0, 0.0)
ob_light.lineart.crease_threshold = 0.0
ob_camera.location = (7.359, -6.926, 4.958)
ob_camera.rotation_euler = (1.109, 0.0, 0.8149)
ob_camera.lock_rotations_4d = False
ob_camera.empty_display_type = 'ARROWS'
ob_camera.color = (0.0, 0.0, 0.0, 0.0)
ob_camera.display_type = 'WIRE'
ob_camera.lineart.crease_threshold = 0.0
ob_circle.location = (0.0, 0.02561, 0.0)
ob_circle.rotation_euler = (1.571, -0.0, 0.0)
ob_circle.scale = (0.7077, 0.7077, 1.4)
ob_circle.display_type = 'WIRE'
ob_plane.location = (0.02515, -0.1826, 0.0)
ob_plane.rotation_euler = (1.571, -0.0, 0.0)
ob_plane.scale = (1.493, 1.493, 1.493)
_m = ob_plane.modifiers.new('Subdivision', 'SUBSURF')
_m.subdivision_type = 'SIMPLE'
_m = ob_plane.modifiers.new('Wireframe', 'WIREFRAME')
_m = ob_plane.modifiers.new('Boolean', 'BOOLEAN')
_m.object = ob_circle

# ---- collection membership
col_collection.objects.link(ob_cube)
col_collection.objects.link(ob_light)
col_collection.objects.link(ob_camera)
col_collection.objects.link(ob_circle)
col_collection.objects.link(ob_plane)

# ---- scene / render settings (as saved in the file)
scene.camera = ob_camera
scene.frame_start = 1; scene.frame_end = 250; scene.frame_set(1)
scene.render.engine = 'BLENDER_EEVEE_NEXT'
scene.cycles.sampling_pattern = 'TABULATED_SOBOL'
scene.cycles.use_light_tree = False
scene.view_settings.view_transform = 'Filmic'
bpy.context.view_layer.update()
